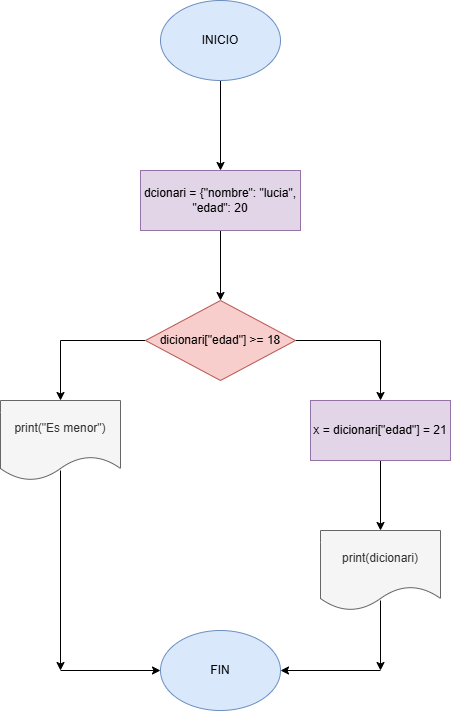

The diagram above was exported from draw.io. Its source (the exported page's mxGraphModel, read from the mxfile embedded in the PNG):
<mxGraphModel dx="1699" dy="499" grid="1" gridSize="10" guides="1" tooltips="1" connect="1" arrows="1" fold="1" page="1" pageScale="1" pageWidth="827" pageHeight="1169" math="0" shadow="0">
  <root>
    <mxCell id="0" />
    <mxCell id="1" parent="0" />
    <mxCell id="C5Bpzpo3r8IETmdDlPvm-3" value="" style="edgeStyle=orthogonalEdgeStyle;rounded=0;orthogonalLoop=1;jettySize=auto;html=1;" edge="1" parent="1" source="C5Bpzpo3r8IETmdDlPvm-1" target="C5Bpzpo3r8IETmdDlPvm-2">
      <mxGeometry relative="1" as="geometry" />
    </mxCell>
    <mxCell id="C5Bpzpo3r8IETmdDlPvm-1" value="&lt;font style=&quot;vertical-align: inherit;&quot;&gt;&lt;font style=&quot;vertical-align: inherit;&quot;&gt;INICIO&lt;/font&gt;&lt;/font&gt;" style="ellipse;whiteSpace=wrap;html=1;fillColor=#dae8fc;strokeColor=#6c8ebf;" vertex="1" parent="1">
      <mxGeometry x="60" y="10" width="120" height="80" as="geometry" />
    </mxCell>
    <mxCell id="C5Bpzpo3r8IETmdDlPvm-5" value="" style="edgeStyle=orthogonalEdgeStyle;rounded=0;orthogonalLoop=1;jettySize=auto;html=1;" edge="1" parent="1" source="C5Bpzpo3r8IETmdDlPvm-2" target="C5Bpzpo3r8IETmdDlPvm-4">
      <mxGeometry relative="1" as="geometry" />
    </mxCell>
    <mxCell id="C5Bpzpo3r8IETmdDlPvm-2" value="&lt;font style=&quot;vertical-align: inherit;&quot;&gt;&lt;font style=&quot;vertical-align: inherit;&quot;&gt;dcionari = {&quot;nombre&quot;: &quot;lucia&quot;, &quot;edad&quot;: 20&lt;/font&gt;&lt;/font&gt;" style="whiteSpace=wrap;html=1;fillColor=#e1d5e7;strokeColor=#9673a6;" vertex="1" parent="1">
      <mxGeometry x="40" y="180" width="160" height="60" as="geometry" />
    </mxCell>
    <mxCell id="C5Bpzpo3r8IETmdDlPvm-7" value="" style="edgeStyle=orthogonalEdgeStyle;rounded=0;orthogonalLoop=1;jettySize=auto;html=1;" edge="1" parent="1" source="C5Bpzpo3r8IETmdDlPvm-4" target="C5Bpzpo3r8IETmdDlPvm-6">
      <mxGeometry relative="1" as="geometry" />
    </mxCell>
    <mxCell id="C5Bpzpo3r8IETmdDlPvm-11" value="" style="edgeStyle=orthogonalEdgeStyle;rounded=0;orthogonalLoop=1;jettySize=auto;html=1;" edge="1" parent="1" source="C5Bpzpo3r8IETmdDlPvm-4" target="C5Bpzpo3r8IETmdDlPvm-10">
      <mxGeometry relative="1" as="geometry" />
    </mxCell>
    <mxCell id="C5Bpzpo3r8IETmdDlPvm-4" value="dicionari[&quot;edad&quot;] &amp;gt;= 18" style="rhombus;whiteSpace=wrap;html=1;fillColor=#f8cecc;strokeColor=#b85450;" vertex="1" parent="1">
      <mxGeometry x="45" y="310" width="150" height="80" as="geometry" />
    </mxCell>
    <mxCell id="C5Bpzpo3r8IETmdDlPvm-9" value="" style="edgeStyle=orthogonalEdgeStyle;rounded=0;orthogonalLoop=1;jettySize=auto;html=1;" edge="1" parent="1" source="C5Bpzpo3r8IETmdDlPvm-6" target="C5Bpzpo3r8IETmdDlPvm-8">
      <mxGeometry relative="1" as="geometry" />
    </mxCell>
    <mxCell id="C5Bpzpo3r8IETmdDlPvm-6" value="x = dicionari[&quot;edad&quot;] = 21" style="whiteSpace=wrap;html=1;fillColor=#e1d5e7;strokeColor=#9673a6;" vertex="1" parent="1">
      <mxGeometry x="210" y="410" width="140" height="60" as="geometry" />
    </mxCell>
    <mxCell id="C5Bpzpo3r8IETmdDlPvm-8" value="print(dicionari)" style="shape=document;whiteSpace=wrap;html=1;boundedLbl=1;fillColor=#f5f5f5;strokeColor=#666666;fontColor=#333333;" vertex="1" parent="1">
      <mxGeometry x="220" y="540" width="120" height="80" as="geometry" />
    </mxCell>
    <mxCell id="C5Bpzpo3r8IETmdDlPvm-10" value="print(&quot;Es menor&quot;)" style="shape=document;whiteSpace=wrap;html=1;boundedLbl=1;fillColor=#f5f5f5;strokeColor=#666666;fontColor=#333333;" vertex="1" parent="1">
      <mxGeometry x="-100" y="410" width="120" height="80" as="geometry" />
    </mxCell>
    <mxCell id="C5Bpzpo3r8IETmdDlPvm-12" value="FIN" style="ellipse;whiteSpace=wrap;html=1;fillColor=#dae8fc;strokeColor=#6c8ebf;" vertex="1" parent="1">
      <mxGeometry x="60" y="640" width="120" height="80" as="geometry" />
    </mxCell>
    <mxCell id="C5Bpzpo3r8IETmdDlPvm-13" value="" style="endArrow=classic;html=1;rounded=0;exitX=0.5;exitY=0.875;exitDx=0;exitDy=0;exitPerimeter=0;" edge="1" parent="1" source="C5Bpzpo3r8IETmdDlPvm-8">
      <mxGeometry width="50" height="50" relative="1" as="geometry">
        <mxPoint x="400" y="560" as="sourcePoint" />
        <mxPoint x="280" y="680" as="targetPoint" />
      </mxGeometry>
    </mxCell>
    <mxCell id="C5Bpzpo3r8IETmdDlPvm-14" value="" style="endArrow=classic;html=1;rounded=0;exitX=0.5;exitY=0.875;exitDx=0;exitDy=0;exitPerimeter=0;" edge="1" parent="1" source="C5Bpzpo3r8IETmdDlPvm-10">
      <mxGeometry width="50" height="50" relative="1" as="geometry">
        <mxPoint x="330" y="560" as="sourcePoint" />
        <mxPoint x="-40" y="680" as="targetPoint" />
      </mxGeometry>
    </mxCell>
    <mxCell id="C5Bpzpo3r8IETmdDlPvm-15" value="" style="endArrow=classic;html=1;rounded=0;entryX=0;entryY=0.5;entryDx=0;entryDy=0;" edge="1" parent="1" target="C5Bpzpo3r8IETmdDlPvm-12">
      <mxGeometry width="50" height="50" relative="1" as="geometry">
        <mxPoint x="-40" y="680" as="sourcePoint" />
        <mxPoint x="380" y="510" as="targetPoint" />
      </mxGeometry>
    </mxCell>
    <mxCell id="C5Bpzpo3r8IETmdDlPvm-17" value="" style="endArrow=classic;html=1;rounded=0;entryX=1;entryY=0.5;entryDx=0;entryDy=0;" edge="1" parent="1" target="C5Bpzpo3r8IETmdDlPvm-12">
      <mxGeometry width="50" height="50" relative="1" as="geometry">
        <mxPoint x="280" y="680" as="sourcePoint" />
        <mxPoint x="380" y="510" as="targetPoint" />
      </mxGeometry>
    </mxCell>
  </root>
</mxGraphModel>